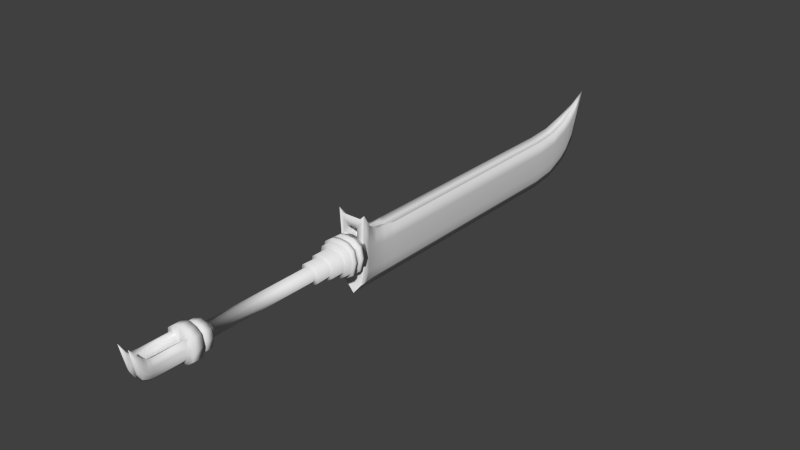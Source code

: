 # Source: Reaplade.blend  (saved by Blender 2.76.0; exported with 4.5.12 LTS)
import bpy
from mathutils import Matrix  # noqa: F401  (used for matrix-valued properties, if any)

bpy.ops.wm.read_factory_settings(use_empty=True)
scene = bpy.context.scene
scene.name = 'Scene'

# ---- collections
col_collection_1 = bpy.data.collections.new('Collection 1'); scene.collection.children.link(col_collection_1)

# ---- images (referenced by path relative to the original .blend; pixels are not part of the script)
import os
ASSET_DIR = os.environ.get("B2B_ASSET_DIR", "")  # directory of the original .blend (textures are referenced by path, not embedded)
HERE = os.path.dirname(os.path.abspath(__file__))  # packed textures are extracted next to this script under _unpacked/

def load_image(name, relpath, width, height, colorspace="sRGB"):
    """Load a texture the original file referenced (path relative to the .blend, or extracted next to this script)."""
    p = next((c for c in (os.path.join(HERE, relpath), os.path.join(ASSET_DIR, relpath)) if relpath and os.path.exists(c)), "")
    if p:
        img = bpy.data.images.load(p, check_existing=True)
        img.name = name
    else:  # same state as the original file: an image datablock whose file is absent (Cycles renders it pink)
        img = bpy.data.images.new(name, width, height)
        img.source = "FILE"
        img.filepath = "//" + (relpath or name)
    img.colorspace_settings.name = colorspace
    return img
img_reapblade_tex = load_image('Reapblade Tex', 'Reapblade Tex.png', 1024, 1024, 'sRGB')

# ---- materials (node trees are filled in below, after node groups)
mat_reapblade_mat = bpy.data.materials.new('Reapblade Mat')
mat_reapblade_mat.alpha_threshold = 0.0
mat_reapblade_mat.roughness = 0.5

# ---- material node trees
mat_reapblade_mat.use_nodes = True; mat_reapblade_mat.node_tree.nodes.clear()
_N = mat_reapblade_mat.node_tree.nodes; _L = mat_reapblade_mat.node_tree.links
n0 = _N.new('ShaderNodeOutputMaterial'); n0.name = 'Material Output'; n0.location = (300, 300)
n1 = _N.new('ShaderNodeBsdfDiffuse'); n1.name = 'Diffuse BSDF'; n1.location = (10, 300)
n2 = _N.new('ShaderNodeTexImage'); n2.name = 'Image Texture'; n2.location = (-252, 365)
n2.width = 140
n2.image = img_reapblade_tex
_L.new(n1.outputs[0], n0.inputs[0])
n0.is_active_output = True

# ---- world
world_world = bpy.data.worlds.new('World'); scene.world = world_world
world_world.color = (0.05088, 0.05088, 0.05088)
world_world.use_sun_shadow = False
world_world.sun_shadow_jitter_overblur = 0.0
world_world.cycles.sampling_method = 'MANUAL'
world_world.cycles.sample_map_resolution = 256

# ---- meshes
me_cube = bpy.data.meshes.new('Cube')
me_cube.from_pydata([(0.1596, -0.07237, -0.7947), (0.0, -0.07237, -1.025), (0.2334, -0.3289, -0.7519), (0.0, -0.3289, -1.026), (0.1596, -0.07237, 0.4887), (0.0, -0.07237, 0.4887), (0.2334, -0.3289, 0.8176), (0.0, -0.3289, 0.8176), (0.2314, -0.07237, -0.4996), (0.2314, -0.07237, 0.1305), (0.2689, -0.07237, 0.5776), (0.3052, -0.3289, -0.386), (0.3052, -0.3289, 0.3814), (0.3427, -0.3289, 0.9258), (0.1517, 0.5078, -0.06717), (0.1517, 0.5078, -0.5895), (0.0, 0.5078, 0.2297), (0.07987, 0.5078, -0.8289), (0.07987, 0.5078, 0.3199), (0.0, 0.5078, -1.025), (0.2334, -0.3289, 0.6789), (0.2334, -0.3289, 0.3814), (0.2334, -0.3289, -0.386), (0.0, -0.3289, 0.6789), (0.0, -0.3289, -0.6481), (0.1044, 0.2194, -0.8162), (0.0, 0.2194, -1.024), (0.1044, 0.2194, 0.3187), (0.0, 0.2194, 0.3187), (0.1762, 0.2194, -0.5579), (0.1762, 0.2194, 0.0009947), (0.2136, 0.2194, 0.3975), (0.0, 0.8197, -1.024), (0.07987, 0.8197, 0.2234), (0.07987, 0.8197, -0.8285), (0.0, 0.8197, 0.2234), (0.1517, 0.8197, -0.5907), (0.1517, 0.8197, -0.07166), (0.1891, 0.5078, 0.3034), (0.135, 6.615, -0.07166), (0.135, 6.615, -0.5622), (0.0, 6.615, 0.2234), (0.0642, 6.615, -0.8303), (0.0642, 6.615, 0.2234), (0.0, 6.615, -1.024), (0.1891, 0.8197, 0.2967), (0.0, 7.252, -0.9525), (0.05952, 7.252, 0.2803), (0.05952, 7.252, -0.7571), (0.1202, 7.252, -0.01146), (0.0, 7.252, 0.2803), (0.1202, 7.252, -0.4921), (0.172, 6.615, 0.2967), (0.0509, 8.269, 0.1395), (0.0, 8.334, 0.7597), (0.0509, 8.258, 0.4609), (0.01954, 8.334, 0.7597), (0.0, 8.313, -0.2189), (0.01379, 8.269, -0.06525), (0.1518, 7.252, 0.3527), (0.0, 8.672, 1.016), (0.07027, 8.318, 0.7422), (0.04927, 7.742, -0.5545), (0.0, 7.742, 0.4335), (0.1207, 7.742, 0.504), (0.0, 7.742, -0.7659), (0.09619, 7.742, -0.2966), (0.04927, 7.742, 0.4335), (0.09619, 7.742, 0.1497), (0.03441, 8.031, 0.5869), (0.07354, 7.998, -0.1434), (0.0, 8.02, -0.5891), (0.09547, 8.023, 0.6118), (0.07354, 7.993, 0.269), (0.03153, 7.998, -0.3929), (0.0, 8.031, 0.5869), (0.1379, -0.3289, 0.571), (0.1379, -0.3289, 0.3379), (0.1379, -0.3289, -0.263), (0.0, -0.3289, 0.571), (0.1379, -0.1812, 0.571), (0.0, -0.3289, -0.4683), (0.1379, -0.1812, 0.571), (0.1379, -0.1812, 0.3379), (0.1379, -0.1812, -0.263), (0.0, -0.1812, 0.571), (0.0, -0.1812, -0.4683), (0.135, -0.1812, 0.3199), (0.1379, -0.1812, -0.263), (0.0, -0.1812, 0.571), (0.0, -0.07495, 0.1885), (0.0, -0.1812, -0.4683), (0.135, -0.1812, -0.01384), (0.0, -0.07495, -0.1915), (0.06895, -0.1812, -0.3656), (0.1953, -0.07495, 0.1249), (0.1953, -0.07495, -0.128), (0.1171, -0.07495, 0.1786), (0.135, -0.1812, 0.1621), (0.1303, -0.4305, 0.2433), (0.1244, -0.1812, 0.3199), (0.1171, -0.07495, -0.1825), (0.1244, -0.1812, -0.01384), (0.2236, -0.07495, 0.006932), (0.1244, -0.1812, 0.1621), (0.0, -0.4305, 0.2568), (0.1171, -0.3973, 0.1786), (0.0, -0.3973, 0.1885), (0.1509, -0.4305, 0.2959), (0.0, -0.3973, -0.1915), (0.1171, -0.3973, -0.1825), (0.2236, -0.3973, 0.006932), (0.1953, -0.3973, -0.128), (0.1953, -0.3973, 0.1249), (0.0, -0.4305, 0.3124), (0.1509, -0.2893, 0.2959), (0.0, -0.4305, -0.2619), (0.1303, -0.4305, -0.2496), (0.2757, -0.4305, 0.008991), (0.237, -0.4305, -0.1752), (0.237, -0.4305, 0.1701), (0.0, -0.2893, 0.3124), (0.1743, -0.2893, 0.3499), (0.0, -0.4305, -0.3191), (0.1509, -0.4305, -0.3042), (0.3279, -0.4305, 0.01066), (0.2808, -0.4305, -0.2136), (0.2808, -0.4305, 0.2068), (0.0, -0.2893, 0.3694), (0.1743, -0.4394, 0.3499), (0.0, -0.2893, -0.3191), (0.1509, -0.2893, -0.3042), (0.3279, -0.2893, 0.01066), (0.2808, -0.2893, -0.2136), (0.2808, -0.2893, 0.2068), (0.0, -0.4394, 0.3694), (0.0, -0.2893, -0.3779), (0.1743, -0.2893, -0.3601), (0.3837, -0.2893, 0.01238), (0.328, -0.2893, -0.2529), (0.328, -0.2893, 0.2444), (0.1925, -0.5323, 0.3972), (0.0, -0.4394, -0.3779), (0.1743, -0.4394, -0.3601), (0.3837, -0.4394, 0.01238), (0.328, -0.4394, -0.2529), (0.328, -0.4394, 0.2444), (0.0, -0.5323, 0.4193), (0.1925, -0.4394, 0.3972), (0.0, -0.4394, 0.4193), (0.1836, -0.5323, 0.3469), (0.0, -0.4394, -0.4293), (0.1925, -0.4394, -0.4092), (0.4302, -0.4394, 0.01389), (0.367, -0.4394, -0.2874), (0.367, -0.4394, 0.2774), (0.0, -0.5323, 0.3662), (0.1836, -0.6584, 0.3469), (0.0, -0.5323, -0.4293), (0.1925, -0.5323, -0.4092), (0.4302, -0.5323, 0.01389), (0.367, -0.5323, -0.2874), (0.367, -0.5323, 0.2774), (0.0, -0.6584, 0.3662), (0.1969, -0.6584, 0.4022), (0.0, -0.5323, -0.3746), (0.1836, -0.5323, -0.357), (0.3911, -0.5323, 0.01229), (0.3359, -0.5323, -0.2508), (0.3359, -0.5323, 0.2424), (0.0, -0.6584, 0.4246), (0.1969, -0.7598, 0.4022), (0.0, -0.6584, -0.3746), (0.1836, -0.6584, -0.357), (0.3911, -0.6584, 0.01229), (0.3359, -0.6584, -0.2508), (0.3359, -0.6584, 0.2424), (0.0, -0.7598, 0.4246), (0.1796, -0.7598, 0.3416), (0.0, -0.6584, -0.4347), (0.1969, -0.6584, -0.4143), (0.4376, -0.6584, 0.01404), (0.3736, -0.6584, -0.2911), (0.3736, -0.6584, 0.2809), (0.0, -0.7598, 0.3605), (0.1796, -0.9088, 0.3416), (0.0, -0.7598, -0.4347), (0.1969, -0.7598, -0.4143), (0.4376, -0.7598, 0.01404), (0.3736, -0.7598, -0.2911), (0.3736, -0.7598, 0.2809), (0.0, -0.9088, 0.3605), (0.1527, -0.9088, 0.2507), (0.0, -0.7598, -0.3688), (0.1796, -0.7598, -0.3515), (0.3839, -0.7598, 0.01212), (0.3296, -0.7598, -0.2469), (0.3296, -0.7598, 0.2386), (0.0, -0.9088, 0.2647), (0.0, -0.9088, -0.3688), (0.1796, -0.9088, -0.3515), (0.3839, -0.9088, 0.01212), (0.3296, -0.9088, -0.2469), (0.3296, -0.9088, 0.2386), (0.1235, -1.255, 0.1909), (0.0, -0.9088, -0.27), (0.1527, -0.9088, -0.2573), (0.3025, -0.9088, 0.009227), (0.2627, -0.9088, -0.1806), (0.2627, -0.9088, 0.1753), (0.0, -1.255, 0.2015), (0.1527, -1.255, 0.2507), (0.0, -1.255, 0.2647), (0.1235, -1.616, 0.2099), (0.0, -1.255, -0.27), (0.1527, -1.255, -0.2573), (0.3025, -1.255, 0.009227), (0.2627, -1.255, -0.1806), (0.2627, -1.255, 0.1753), (0.0, -1.616, 0.2216), (0.0, -1.255, -0.2049), (0.1235, -1.255, -0.1953), (0.2374, -1.255, 0.007324), (0.2071, -1.255, -0.137), (0.2071, -1.255, 0.1335), (0.08404, -4.371, 0.1423), (0.0, -1.616, -0.2256), (0.1235, -1.616, -0.215), (0.2374, -1.616, 0.007929), (0.2071, -1.616, -0.1509), (0.2071, -1.616, 0.1468), (0.0, -4.371, 0.1501), (0.08404, -1.616, 0.1423), (0.0, -1.616, 0.1501), (0.0, -1.616, -0.152), (0.08404, -1.616, -0.1449), (0.161, -1.616, 0.005777), (0.1405, -1.616, -0.1015), (0.1405, -1.616, 0.09963), (0.111, -4.474, 0.1923), (0.0, -4.371, -0.152), (0.08404, -4.371, -0.1449), (0.161, -4.371, 0.005777), (0.1405, -4.371, -0.1015), (0.1405, -4.371, 0.09963), (0.0, -4.474, 0.2029), (0.111, -4.371, 0.1923), (0.0, -4.371, 0.2029), (0.1562, -4.474, 0.286), (0.0, -4.371, -0.2064), (0.111, -4.371, -0.1967), (0.2153, -4.371, 0.007367), (0.1875, -4.371, -0.138), (0.1875, -4.371, 0.1345), (0.0, -4.474, 0.3247), (0.0, -4.474, -0.2064), (0.111, -4.474, -0.1967), (0.2153, -4.474, 0.007367), (0.1875, -4.474, -0.138), (0.1875, -4.474, 0.1345), (0.1146, -4.668, 0.2226), (0.0, -4.474, -0.3311), (0.1562, -4.474, -0.2938), (0.3115, -4.474, 0.01035), (0.2702, -4.474, -0.2063), (0.2702, -4.474, 0.1998), (0.0, -4.668, 0.2527), (0.1562, -4.668, 0.286), (0.0, -4.668, 0.3247), (0.1146, -4.749, 0.2226), (0.0, -4.668, -0.3311), (0.1562, -4.668, -0.2938), (0.3115, -4.668, 0.01035), (0.2702, -4.668, -0.2063), (0.2702, -4.668, 0.1998), (0.0, -4.749, 0.2527), (0.1712, -4.749, 0.3579), (0.0, -4.668, -0.2571), (0.1146, -4.668, -0.2281), (0.2353, -4.668, 0.008331), (0.2032, -4.668, -0.1601), (0.2032, -4.668, 0.1556), (0.0, -4.749, 0.4064), (0.1712, -4.997, 0.3579), (0.0, -4.749, -0.2571), (0.1146, -4.749, -0.2281), (0.2353, -4.749, 0.008331), (0.2032, -4.749, -0.1601), (0.2032, -4.749, 0.1556), (0.0, -4.997, 0.4064), (0.0, -4.749, -0.4151), (0.1712, -4.749, -0.3683), (0.3658, -4.749, 0.01263), (0.3141, -4.749, -0.2587), (0.3141, -4.749, 0.25), (0.0, -4.997, 0.01263), (0.0, -4.997, -0.4151), (0.1712, -4.997, -0.3683), (0.3658, -4.997, 0.01263), (0.3141, -4.997, -0.2587), (0.3141, -4.997, 0.25), (0.2112, -5.883, 0.03429), (0.08561, -4.997, 0.3821), (0.0, -4.997, -0.1383), (0.08561, -4.997, -0.3917), (0.3524, -4.997, -0.1383), (0.2426, -4.997, 0.3039), (0.0, -4.997, 0.1469), (0.2426, -4.997, -0.3135), (0.3524, -4.997, 0.1469), (0.08561, -4.997, 0.0135), (0.2112, -4.997, 0.0135), (0.1444, -4.997, -0.2506), (0.1444, -4.997, 0.1594), (0.2107, -4.997, 0.2234), (0.2107, -4.997, -0.0974), (0.08561, -4.997, -0.3094), (0.08561, -4.997, 0.1469), (0.2112, -5.781, 0.0135), (0.2112, -5.989, 0.09625), (0.1444, -5.781, 0.1594), (0.08561, -5.781, 0.0135), (0.1444, -5.781, -0.2506), (0.2107, -5.781, 0.2234), (0.2107, -5.781, -0.0974), (0.08561, -5.781, -0.3094), (0.08561, -5.781, 0.1469), (0.2112, -6.088, 0.2278), (0.1444, -5.883, 0.1755), (0.08561, -5.883, 0.03429), (0.1444, -5.883, -0.2213), (0.2107, -5.883, 0.2374), (0.2107, -5.883, -0.07305), (0.08561, -5.883, -0.2783), (0.08561, -5.883, 0.1634), (0.1469, -6.213, 0.5693), (0.1444, -5.989, 0.2418), (0.08561, -5.989, 0.09625), (0.1444, -5.989, -0.1674), (0.2107, -5.989, 0.3057), (0.2107, -5.989, -0.01445), (0.08561, -5.989, -0.2261), (0.08561, -5.989, 0.2294), (0.1444, -6.088, 0.3523), (0.08561, -6.088, 0.2278), (0.1444, -6.088, 0.002364), (0.2107, -6.088, 0.4069), (0.2107, -6.088, 0.1331), (0.08561, -6.088, -0.04784), (0.08561, -6.088, 0.3417), (0.1469, -6.213, 0.5693), (0.1469, -6.213, 0.5693), (0.1469, -6.213, 0.5693), (0.1469, -6.213, 0.5693), (0.1469, -6.213, 0.5693), (0.1469, -6.213, 0.5693), (0.1469, -6.213, 0.5693), (0.1469, -6.213, 0.5693), (0.2334, -0.3289, 0.8176), (0.0, -0.3289, 0.8176), (0.2334, -0.3289, -0.7519), (0.0, -0.3289, -1.026), (0.3052, -0.3289, -0.386), (0.3052, -0.3289, 0.3814), (0.3427, -0.3289, 0.9258)], [], [(13, 6, 20), (59, 49, 68, 64), (47, 59, 64, 67), (364, 10, 4, 358), (20, 6, 7, 23), (362, 11, 2, 360), (358, 359, 7, 6), (360, 2, 3, 361), (2, 22, 24, 3), (20, 23, 79, 76), (21, 20, 76, 77), (2, 11, 22), (11, 12, 21, 22), (12, 13, 20, 21), (4, 10, 31, 27), (9, 8, 29, 30), (0, 1, 26, 25), (5, 4, 27, 28), (8, 0, 25, 29), (10, 9, 30, 31), (362, 363, 12, 11), (363, 364, 13, 12), (29, 25, 17, 15), (27, 31, 38, 18), (30, 29, 15, 14), (28, 27, 18, 16), (25, 26, 19, 17), (31, 30, 14, 38), (15, 17, 34, 36), (38, 14, 37, 45), (17, 19, 32, 34), (18, 38, 45, 33), (14, 15, 36, 37), (16, 18, 33, 35), (37, 36, 40, 39), (45, 37, 39, 52), (33, 45, 52, 43), (34, 32, 44, 42), (36, 34, 42, 40), (35, 33, 43, 41), (43, 52, 59, 47), (52, 39, 49, 59), (41, 43, 47, 50), (39, 40, 51, 49), (42, 44, 46, 48), (40, 42, 48, 51), (70, 74, 58, 53), (75, 69, 56, 54), (74, 71, 57, 58), (73, 70, 53, 55), (72, 73, 55, 61), (69, 72, 61, 56), (49, 51, 66, 68), (48, 46, 65, 62), (50, 47, 67, 63), (51, 48, 62, 66), (54, 56, 60), (55, 53, 60), (53, 58, 60), (56, 61, 60), (61, 55, 60), (58, 57, 60), (67, 64, 72, 69), (64, 68, 73, 72), (68, 66, 70, 73), (62, 65, 71, 74), (63, 67, 69, 75), (66, 62, 74, 70), (81, 78, 84, 86), (76, 79, 85, 82), (24, 22, 78, 81), (22, 21, 77, 78), (86, 84, 88, 94, 91), (82, 85, 89, 80), (77, 76, 82, 83), (78, 77, 83, 84), (95, 97, 106, 113), (87, 80, 89, 90, 97, 95, 100), (83, 82, 80, 87), (84, 83, 87, 98, 92, 88), (94, 96, 101, 93, 91), (88, 92, 102, 96, 94), (104, 100, 95, 103), (102, 104, 103, 96), (92, 98, 104, 102), (98, 87, 100, 104), (101, 96, 112, 110), (103, 95, 113, 111), (96, 103, 111, 112), (106, 107, 105, 99), (109, 110, 117, 116), (113, 106, 99, 120), (110, 112, 119, 117), (97, 90, 107, 106), (93, 101, 110, 109), (118, 120, 127, 125), (99, 105, 114, 108), (116, 117, 124, 123), (120, 99, 108, 127), (111, 113, 120, 118), (112, 111, 118, 119), (108, 114, 121, 115), (126, 125, 132, 133), (125, 127, 134, 132), (123, 124, 131, 130), (119, 118, 125, 126), (117, 119, 126, 124), (131, 133, 139, 137), (115, 121, 128, 122), (133, 132, 138, 139), (132, 134, 140, 138), (124, 126, 133, 131), (127, 108, 115, 134), (140, 122, 129, 146), (137, 139, 145, 143), (139, 138, 144, 145), (138, 140, 146, 144), (134, 115, 122, 140), (130, 131, 137, 136), (142, 143, 152, 151), (146, 129, 148, 155), (143, 145, 154, 152), (145, 144, 153, 154), (136, 137, 143, 142), (122, 128, 135, 129), (151, 152, 159, 158), (155, 148, 141, 162), (152, 154, 161, 159), (154, 153, 160, 161), (129, 135, 149, 148), (144, 146, 155, 153), (141, 147, 156, 150), (158, 159, 166, 165), (162, 141, 150, 169), (159, 161, 168, 166), (148, 149, 147, 141), (153, 155, 162, 160), (167, 169, 176, 174), (165, 166, 173, 172), (169, 150, 157, 176), (166, 168, 175, 173), (160, 162, 169, 167), (161, 160, 167, 168), (174, 176, 183, 181), (172, 173, 180, 179), (176, 157, 164, 183), (173, 175, 182, 180), (168, 167, 174, 175), (150, 156, 163, 157), (181, 183, 190, 188), (179, 180, 187, 186), (183, 164, 171, 190), (180, 182, 189, 187), (175, 174, 181, 182), (157, 163, 170, 164), (189, 188, 195, 196), (188, 190, 197, 195), (186, 187, 194, 193), (190, 171, 178, 197), (182, 181, 188, 189), (164, 170, 177, 171), (178, 184, 191, 185), (196, 195, 201, 202), (195, 197, 203, 201), (193, 194, 200, 199), (171, 177, 184, 178), (187, 189, 196, 194), (200, 202, 208, 206), (202, 201, 207, 208), (201, 203, 209, 207), (185, 191, 198, 192), (194, 196, 202, 200), (197, 178, 185, 203), (206, 208, 217, 215), (192, 198, 212, 211), (208, 207, 216, 217), (207, 209, 218, 216), (203, 185, 192, 209), (199, 200, 206, 205), (218, 211, 204, 224), (215, 217, 223, 221), (217, 216, 222, 223), (216, 218, 224, 222), (209, 192, 211, 218), (205, 206, 215, 214), (220, 221, 227, 226), (224, 204, 213, 230), (221, 223, 229, 227), (223, 222, 228, 229), (214, 215, 221, 220), (211, 212, 210, 204), (226, 227, 235, 234), (230, 213, 232, 238), (227, 229, 237, 235), (229, 228, 236, 237), (204, 210, 219, 213), (222, 224, 230, 228), (232, 233, 231, 225), (234, 235, 241, 240), (238, 232, 225, 244), (235, 237, 243, 241), (213, 219, 233, 232), (228, 230, 238, 236), (240, 241, 250, 249), (225, 231, 247, 246), (244, 225, 246, 253), (241, 243, 252, 250), (236, 238, 244, 242), (237, 236, 242, 243), (249, 250, 256, 255), (253, 246, 239, 259), (250, 252, 258, 256), (252, 251, 257, 258), (242, 244, 253, 251), (243, 242, 251, 252), (257, 259, 265, 263), (255, 256, 262, 261), (259, 239, 248, 265), (256, 258, 264, 262), (246, 247, 245, 239), (251, 253, 259, 257), (265, 248, 267, 274), (262, 264, 273, 271), (264, 263, 272, 273), (263, 265, 274, 272), (239, 245, 254, 248), (258, 257, 263, 264), (267, 268, 266, 260), (270, 271, 278, 277), (274, 267, 260, 281), (271, 273, 280, 278), (248, 254, 268, 267), (261, 262, 271, 270), (260, 266, 275, 269), (277, 278, 285, 284), (281, 260, 269, 288), (278, 280, 287, 285), (272, 274, 281, 279), (273, 272, 279, 280), (287, 286, 292, 293), (286, 288, 294, 292), (284, 285, 291, 290), (288, 269, 276, 294), (279, 281, 288, 286), (280, 279, 286, 287), (276, 282, 289, 302, 283), (293, 292, 298, 305, 299), (292, 294, 300, 309, 298), (290, 291, 297, 304, 296), (269, 275, 282, 276), (285, 287, 293, 291), (317, 302, 289, 307), (316, 310, 295, 303), (310, 316, 325, 321), (314, 306, 283, 313), (291, 293, 299, 308, 297), (294, 276, 283, 306, 300), (311, 314, 323, 318), (298, 309, 314, 311), (309, 300, 306, 314), (308, 315, 312, 297), (299, 305, 315, 308), (305, 298, 311, 315), (304, 316, 303, 296), (297, 312, 316, 304), (313, 317, 326, 320), (310, 317, 307, 295), (312, 315, 324, 322), (313, 283, 302, 317), (323, 320, 328, 331), (322, 324, 332, 330), (325, 322, 330, 333), (320, 326, 334, 328), (314, 313, 320, 323), (316, 312, 322, 325), (315, 311, 318, 324), (317, 310, 321, 326), (328, 334, 342, 336), (301, 331, 339, 319), (332, 301, 319, 340), (329, 333, 341, 337), (326, 321, 329, 334), (321, 325, 333, 329), (324, 318, 301, 332), (318, 323, 331, 301), (340, 319, 327, 347), (337, 341, 348, 344), (342, 337, 344, 349), (339, 336, 343, 346), (333, 330, 338, 341), (330, 332, 340, 338), (331, 328, 336, 339), (334, 329, 337, 342), (346, 343, 351, 354), (345, 347, 355, 353), (348, 345, 353, 356), (343, 349, 357, 351), (319, 339, 346, 327), (336, 342, 349, 343), (341, 338, 345, 348), (338, 340, 347, 345), (355, 335, 350, 353), (335, 354, 351, 350), (353, 350, 352, 356), (350, 351, 357, 352), (349, 344, 352, 357), (344, 348, 356, 352), (347, 327, 335, 355), (327, 346, 354, 335), (9, 10, 364, 363), (8, 9, 363, 362), (0, 360, 361, 1), (4, 5, 359, 358), (8, 362, 360, 0), (13, 364, 358, 6)])
me_cube.polygons.foreach_set('use_smooth', [True] * 315)
_uv = me_cube.uv_layers.new(name='UVMap')
_uv.uv.foreach_set('vector', [0.6329, 0.2229, 0.6173, 0.2108, 0.6178, 0.1957, 0.2173, 0.1653, 0.1633, 0.1656, 0.1862, 0.1121, 0.2387, 0.1118, 0.3549, 0.669, 0.3691, 0.6726, 0.3664, 0.727, 0.3552, 0.7234, 0.7542, 0.2092, 0.7542, 0.2496, 0.7409, 0.2614, 0.7414, 0.223, 0.6178, 0.1957, 0.6173, 0.2108, 0.5828, 0.21, 0.5833, 0.195, 0.0, 0.0, 0.0, 0.0, 0.0, 0.0, 0.0, 0.0, 0.0, 0.0, 0.0, 0.0, 0.0, 0.0, 0.0, 0.0, 0.0, 0.0, 0.0, 0.0, 0.0, 0.0, 0.0, 0.0, 0.6239, 0.04025, 0.6223, 0.08001, 0.5889, 0.0508, 0.5905, 0.009782, 0.6178, 0.1957, 0.5833, 0.195, 0.5838, 0.1832, 0.6042, 0.1837, 0.6191, 0.1634, 0.6178, 0.1957, 0.6042, 0.1837, 0.6052, 0.1584, 0.6239, 0.04025, 0.6329, 0.08023, 0.6223, 0.08001, 0.6329, 0.08023, 0.6297, 0.1636, 0.6191, 0.1634, 0.6223, 0.08001, 0.6297, 0.1636, 0.6329, 0.2229, 0.6178, 0.1957, 0.6191, 0.1634, 0.9755, 0.4203, 0.9867, 0.4152, 0.9867, 0.4525, 0.9768, 0.457, 0.1929, 0.9614, 0.1001, 0.9621, 0.09049, 0.9302, 0.1728, 0.9296, 0.0557, 0.9621, 0.01976, 0.9617, 0.01962, 0.93, 0.05153, 0.9302, 0.7177, 0.2647, 0.7409, 0.2614, 0.7386, 0.2826, 0.7234, 0.2848, 0.1001, 0.9621, 0.0557, 0.9621, 0.05153, 0.9302, 0.09049, 0.9302, 0.2592, 0.9611, 0.1929, 0.9614, 0.1728, 0.9296, 0.2317, 0.9293, 0.0, 0.0, 0.0, 0.0, 0.0, 0.0, 0.0, 0.0, 0.0, 0.0, 0.0, 0.0, 0.0, 0.0, 0.0, 0.0, 0.09049, 0.9302, 0.05153, 0.9302, 0.04906, 0.8988, 0.08524, 0.8988, 0.3541, 0.009782, 0.3709, 0.01365, 0.3668, 0.03574, 0.3508, 0.03706, 0.1728, 0.9296, 0.09049, 0.9302, 0.08524, 0.8988, 0.1622, 0.8983, 0.3387, 0.01018, 0.3541, 0.009782, 0.3508, 0.03706, 0.3383, 0.03246, 0.05153, 0.9302, 0.01962, 0.93, 0.01917, 0.8987, 0.04906, 0.8988, 0.2317, 0.9293, 0.1728, 0.9296, 0.1622, 0.8983, 0.2172, 0.898, 0.08524, 0.8988, 0.04906, 0.8988, 0.0488, 0.8649, 0.08474, 0.865, 0.2172, 0.898, 0.1622, 0.8983, 0.1612, 0.8644, 0.2159, 0.8641, 0.04906, 0.8988, 0.01917, 0.8987, 0.01907, 0.8648, 0.0488, 0.8649, 0.3508, 0.03706, 0.3668, 0.03574, 0.3671, 0.06469, 0.3504, 0.06112, 0.1622, 0.8983, 0.08524, 0.8988, 0.08474, 0.865, 0.1612, 0.8644, 0.3383, 0.03246, 0.3508, 0.03706, 0.3504, 0.06112, 0.3386, 0.06143, 0.1612, 0.8644, 0.08474, 0.865, 0.08296, 0.2355, 0.1552, 0.2349, 0.2159, 0.8641, 0.1612, 0.8644, 0.1552, 0.2349, 0.2099, 0.2347, 0.3504, 0.06112, 0.3671, 0.06469, 0.3709, 0.6095, 0.3544, 0.6059, 0.0488, 0.8649, 0.01907, 0.8648, 0.0133, 0.2354, 0.04258, 0.2355, 0.08474, 0.865, 0.0488, 0.8649, 0.04258, 0.2355, 0.08296, 0.2355, 0.3386, 0.06143, 0.3504, 0.06112, 0.3544, 0.6059, 0.3449, 0.6062, 0.3544, 0.6059, 0.3709, 0.6095, 0.3691, 0.6726, 0.3549, 0.669, 0.2099, 0.2347, 0.1552, 0.2349, 0.1633, 0.1656, 0.2173, 0.1653, 0.3449, 0.6062, 0.3544, 0.6059, 0.3549, 0.669, 0.3461, 0.6692, 0.1552, 0.2349, 0.08296, 0.2355, 0.09247, 0.1661, 0.1633, 0.1656, 0.04258, 0.2355, 0.0133, 0.2354, 0.02313, 0.1661, 0.05267, 0.1661, 0.08296, 0.2355, 0.04258, 0.2355, 0.05267, 0.1661, 0.09247, 0.1661, 0.1425, 0.08454, 0.1052, 0.08464, 0.153, 0.05483, 0.1836, 0.05476, 0.3496, 0.759, 0.3547, 0.7589, 0.3543, 0.7968, 0.3514, 0.7969, 0.1052, 0.08464, 0.07589, 0.08234, 0.1301, 0.05016, 0.153, 0.05483, 0.2032, 0.08467, 0.1425, 0.08454, 0.1836, 0.05476, 0.2309, 0.05555, 0.254, 0.08116, 0.2032, 0.08467, 0.2309, 0.05555, 0.2726, 0.04888, 0.3547, 0.7589, 0.3639, 0.7593, 0.3616, 0.7942, 0.3543, 0.7968, 0.1633, 0.1656, 0.09247, 0.1661, 0.1205, 0.1126, 0.1862, 0.1121, 0.05267, 0.1661, 0.02313, 0.1661, 0.05013, 0.1127, 0.08189, 0.1127, 0.3461, 0.6692, 0.3549, 0.669, 0.3552, 0.7234, 0.348, 0.7236, 0.09247, 0.1661, 0.05267, 0.1661, 0.08189, 0.1127, 0.1205, 0.1126, 0.3514, 0.7969, 0.3543, 0.7968, 0.354, 0.8427, 0.2309, 0.05555, 0.1836, 0.05476, 0.3117, 0.009782, 0.1836, 0.05476, 0.153, 0.05483, 0.3117, 0.009782, 0.3543, 0.7968, 0.3616, 0.7942, 0.354, 0.8427, 0.2726, 0.04888, 0.2309, 0.05555, 0.3117, 0.009782, 0.153, 0.05483, 0.1301, 0.05016, 0.3117, 0.009782, 0.3552, 0.7234, 0.3664, 0.727, 0.3639, 0.7593, 0.3547, 0.7589, 0.2387, 0.1118, 0.1862, 0.1121, 0.2032, 0.08467, 0.254, 0.08116, 0.1862, 0.1121, 0.1205, 0.1126, 0.1425, 0.08454, 0.2032, 0.08467, 0.08189, 0.1127, 0.05013, 0.1127, 0.07589, 0.08234, 0.1052, 0.08464, 0.348, 0.7236, 0.3552, 0.7234, 0.3547, 0.7589, 0.3496, 0.759, 0.1205, 0.1126, 0.08189, 0.1127, 0.1052, 0.08464, 0.1425, 0.08454, 0.7911, 0.2234, 0.791, 0.201, 0.8128, 0.201, 0.8129, 0.2234, 0.9625, 0.08819, 0.9422, 0.08818, 0.9422, 0.07213, 0.9625, 0.07214, 0.5889, 0.0508, 0.6223, 0.08001, 0.6077, 0.09307, 0.5882, 0.07034, 0.6223, 0.08001, 0.6191, 0.1634, 0.6052, 0.1584, 0.6077, 0.09307, 0.0, 0.0, 0.0, 0.0, 0.0, 0.0, 0.0, 0.0, 0.0, 0.0, 0.0, 0.0, 0.0, 0.0, 0.0, 0.0, 0.0, 0.0, 0.791, 0.1357, 0.7911, 0.1104, 0.8129, 0.1104, 0.8129, 0.1357, 0.791, 0.201, 0.791, 0.1357, 0.8129, 0.1357, 0.8128, 0.201, 0.7781, 0.6859, 0.767, 0.689, 0.767, 0.6587, 0.7781, 0.6556, 0.6051, 0.587, 0.6102, 0.614, 0.59, 0.6159, 0.5828, 0.5746, 0.5997, 0.5719, 0.6102, 0.5651, 0.6035, 0.5872, 0.6058, 0.5889, 0.6102, 0.614, 0.6102, 0.614, 0.6051, 0.587, 0.5945, 0.5241, 0.6058, 0.5889, 0.6051, 0.587, 0.6021, 0.57, 0.5988, 0.551, 0.5945, 0.5241, 0.9489, 0.4285, 0.9489, 0.4577, 0.9425, 0.4485, 0.9279, 0.4416, 0.9471, 0.4152, 0.8701, 0.02096, 0.8701, 0.04803, 0.8701, 0.04803, 0.8544, 0.03564, 0.87, 0.009782, 0.8701, 0.06715, 0.8701, 0.08431, 0.8544, 0.06313, 0.8544, 0.05031, 0.8701, 0.04803, 0.8701, 0.06715, 0.8544, 0.05031, 0.8544, 0.03564, 0.5988, 0.551, 0.6021, 0.57, 0.6005, 0.5701, 0.5972, 0.5512, 0.6021, 0.57, 0.6051, 0.587, 0.6035, 0.5872, 0.6005, 0.5701, 0.4099, 0.6808, 0.3975, 0.6808, 0.3975, 0.6458, 0.4099, 0.6457, 0.603, 0.6357, 0.62, 0.6355, 0.62, 0.6705, 0.603, 0.6707, 0.5828, 0.6356, 0.603, 0.6357, 0.603, 0.6707, 0.5828, 0.6706, 0.7809, 0.3825, 0.7982, 0.3836, 0.7982, 0.3913, 0.779, 0.3898, 0.7982, 0.3424, 0.7809, 0.3434, 0.779, 0.3363, 0.7982, 0.335, 0.7693, 0.3767, 0.7809, 0.3825, 0.779, 0.3898, 0.7632, 0.3819, 0.7809, 0.3434, 0.7693, 0.3493, 0.7632, 0.3444, 0.779, 0.3363, 0.767, 0.689, 0.7498, 0.6899, 0.7498, 0.6596, 0.767, 0.6587, 0.4272, 0.6808, 0.4099, 0.6808, 0.4099, 0.6457, 0.4272, 0.6457, 0.7575, 0.3644, 0.7632, 0.3819, 0.7567, 0.3858, 0.7498, 0.3646, 0.779, 0.3898, 0.7982, 0.3913, 0.7982, 0.3973, 0.7759, 0.3955, 0.7982, 0.335, 0.779, 0.3363, 0.7759, 0.3304, 0.7982, 0.3288, 0.7632, 0.3819, 0.779, 0.3898, 0.7759, 0.3955, 0.7567, 0.3858, 0.7651, 0.3639, 0.7693, 0.3767, 0.7632, 0.3819, 0.7575, 0.3644, 0.7693, 0.3493, 0.7651, 0.3639, 0.7575, 0.3644, 0.7632, 0.3444, 0.7208, 0.6982, 0.7208, 0.7143, 0.6999, 0.7143, 0.6999, 0.6982, 0.898, 0.2625, 0.8979, 0.2381, 0.9188, 0.2381, 0.9188, 0.2625, 0.8979, 0.2381, 0.898, 0.2168, 0.9188, 0.2168, 0.9188, 0.2381, 0.9525, 0.5788, 0.9495, 0.5625, 0.9673, 0.5604, 0.9703, 0.5767, 0.7632, 0.3444, 0.7575, 0.3644, 0.7498, 0.3646, 0.7567, 0.3403, 0.779, 0.3363, 0.7632, 0.3444, 0.7567, 0.3403, 0.7759, 0.3304, 0.742, 0.01778, 0.7228, 0.02761, 0.7158, 0.02334, 0.7385, 0.01171, 0.742, 0.08286, 0.7643, 0.08464, 0.7643, 0.09082, 0.7385, 0.08872, 0.7228, 0.02761, 0.7158, 0.05193, 0.7076, 0.05212, 0.7158, 0.02334, 0.7158, 0.05193, 0.7228, 0.0732, 0.7158, 0.07729, 0.7076, 0.05212, 0.9495, 0.5625, 0.9525, 0.5473, 0.9703, 0.5452, 0.9673, 0.5604, 0.7208, 0.6852, 0.7208, 0.6982, 0.6999, 0.6982, 0.6999, 0.6852, 0.8259, 0.6976, 0.8224, 0.6806, 0.8412, 0.6837, 0.8446, 0.7007, 0.9582, 0.6817, 0.9583, 0.6995, 0.9361, 0.6995, 0.9361, 0.6816, 0.9044, 0.1104, 0.904, 0.1397, 0.8819, 0.1396, 0.8822, 0.1104, 0.904, 0.1397, 0.9044, 0.1643, 0.8822, 0.1642, 0.8819, 0.1396, 0.7228, 0.0732, 0.742, 0.08286, 0.7385, 0.08872, 0.7158, 0.07729, 0.7643, 0.01615, 0.742, 0.01778, 0.7385, 0.01171, 0.7643, 0.009782, 0.7232, 0.4462, 0.6974, 0.4481, 0.6947, 0.4428, 0.7232, 0.4406, 0.6747, 0.5137, 0.6974, 0.5251, 0.6947, 0.5302, 0.6689, 0.5173, 0.6974, 0.4481, 0.6747, 0.4597, 0.6689, 0.456, 0.6947, 0.4428, 0.6747, 0.4597, 0.6664, 0.4885, 0.6595, 0.4887, 0.6689, 0.456, 0.9583, 0.6626, 0.9582, 0.6817, 0.9361, 0.6816, 0.9361, 0.6626, 0.8224, 0.6806, 0.8259, 0.6619, 0.8446, 0.665, 0.8412, 0.6837, 0.6733, 0.6852, 0.6733, 0.7062, 0.6595, 0.7062, 0.6596, 0.6852, 0.891, 0.7164, 0.8871, 0.697, 0.8987, 0.6989, 0.9026, 0.7183, 0.6733, 0.7062, 0.6733, 0.7264, 0.6596, 0.7264, 0.6595, 0.7062, 0.9116, 0.2895, 0.9112, 0.3227, 0.8975, 0.3227, 0.8979, 0.2895, 0.6974, 0.5251, 0.7232, 0.5272, 0.7232, 0.5326, 0.6947, 0.5302, 0.6664, 0.4885, 0.6747, 0.5137, 0.6689, 0.5173, 0.6595, 0.4887, 0.6947, 0.3312, 0.7232, 0.3288, 0.7232, 0.3346, 0.696, 0.3367, 0.7232, 0.421, 0.6947, 0.4188, 0.696, 0.4132, 0.7232, 0.4151, 0.6689, 0.3442, 0.6947, 0.3312, 0.696, 0.3367, 0.6735, 0.348, 0.6947, 0.4188, 0.6689, 0.4056, 0.6735, 0.4016, 0.696, 0.4132, 0.8871, 0.697, 0.891, 0.6764, 0.9026, 0.6783, 0.8987, 0.6989, 0.9112, 0.3227, 0.9116, 0.3507, 0.8979, 0.3506, 0.8975, 0.3227, 0.9153, 0.03883, 0.9156, 0.06323, 0.897, 0.06318, 0.8967, 0.03878, 0.9641, 0.2168, 0.9641, 0.2369, 0.9455, 0.2369, 0.9455, 0.2168, 0.9418, 0.3826, 0.9382, 0.3657, 0.954, 0.3682, 0.9575, 0.3851, 0.9641, 0.2369, 0.9641, 0.2545, 0.9455, 0.2545, 0.9455, 0.2369, 0.6595, 0.3729, 0.6689, 0.3442, 0.6735, 0.348, 0.6653, 0.373, 0.6689, 0.4056, 0.6595, 0.3729, 0.6653, 0.373, 0.6735, 0.4016, 0.4957, 0.4045, 0.5039, 0.4294, 0.4983, 0.4336, 0.4889, 0.4047, 0.5536, 0.3625, 0.5264, 0.3644, 0.5244, 0.3582, 0.5536, 0.356, 0.5039, 0.4294, 0.5264, 0.4407, 0.5244, 0.4467, 0.4983, 0.4336, 0.5264, 0.3644, 0.5039, 0.3759, 0.4983, 0.3716, 0.5244, 0.3582, 0.9156, 0.009828, 0.9153, 0.03883, 0.8967, 0.03878, 0.897, 0.009782, 0.9382, 0.3657, 0.9418, 0.346, 0.9575, 0.3485, 0.954, 0.3682, 0.7979, 0.2809, 0.7982, 0.3092, 0.7833, 0.3092, 0.7829, 0.2809, 0.9836, 0.4773, 0.9836, 0.4988, 0.9686, 0.4988, 0.9686, 0.4773, 0.9462, 0.05048, 0.9422, 0.03089, 0.9549, 0.03298, 0.9588, 0.05257, 0.9836, 0.4988, 0.9836, 0.5193, 0.9686, 0.5193, 0.9686, 0.4988, 0.5039, 0.3759, 0.4957, 0.4045, 0.4889, 0.4047, 0.4983, 0.3716, 0.5264, 0.4407, 0.5536, 0.4428, 0.5536, 0.4492, 0.5244, 0.4467, 0.407, 0.4337, 0.3975, 0.4006, 0.4055, 0.4008, 0.4135, 0.4289, 0.3975, 0.4006, 0.407, 0.3716, 0.4135, 0.3762, 0.4055, 0.4008, 0.4622, 0.4494, 0.4331, 0.4471, 0.4357, 0.4403, 0.4622, 0.4422, 0.407, 0.3716, 0.4331, 0.3584, 0.4357, 0.365, 0.4135, 0.3762, 0.7982, 0.2473, 0.7979, 0.2809, 0.7829, 0.2809, 0.7833, 0.2473, 0.9422, 0.03089, 0.9462, 0.009782, 0.9588, 0.01187, 0.9549, 0.03298, 0.9361, 0.6235, 0.9396, 0.6042, 0.9582, 0.6072, 0.9547, 0.6264, 0.9094, 0.6042, 0.9091, 0.6328, 0.8871, 0.6327, 0.8874, 0.6042, 0.9091, 0.6328, 0.9094, 0.6568, 0.8874, 0.6568, 0.8871, 0.6327, 0.9603, 0.2895, 0.9602, 0.3091, 0.9382, 0.3091, 0.9382, 0.2895, 0.4331, 0.3584, 0.4622, 0.356, 0.4622, 0.3629, 0.4357, 0.365, 0.4331, 0.4471, 0.407, 0.4337, 0.4135, 0.4289, 0.4357, 0.4403, 0.7378, 0.1878, 0.7156, 0.1764, 0.7255, 0.1692, 0.7418, 0.1775, 0.7156, 0.1764, 0.7076, 0.1483, 0.7196, 0.1486, 0.7255, 0.1692, 0.7076, 0.1483, 0.7156, 0.1236, 0.7255, 0.1305, 0.7196, 0.1486, 0.7378, 0.1124, 0.7644, 0.1104, 0.7644, 0.1208, 0.7418, 0.1223, 0.9602, 0.3091, 0.9603, 0.3265, 0.9382, 0.3265, 0.9382, 0.3091, 0.9396, 0.6401, 0.9361, 0.6235, 0.9547, 0.6264, 0.9582, 0.643, 0.7671, 0.636, 0.7498, 0.636, 0.7498, 0.5984, 0.7671, 0.5984, 0.8449, 0.6411, 0.8224, 0.6423, 0.8224, 0.6098, 0.8449, 0.6086, 0.489, 0.6161, 0.4892, 0.5952, 0.5403, 0.5952, 0.5401, 0.6161, 0.4892, 0.5952, 0.4889, 0.5776, 0.54, 0.5776, 0.5403, 0.5952, 0.7156, 0.1236, 0.7378, 0.1124, 0.7418, 0.1223, 0.7255, 0.1305, 0.7644, 0.1896, 0.7378, 0.1878, 0.7418, 0.1775, 0.7644, 0.1789, 0.6654, 0.5619, 0.6817, 0.5537, 0.686, 0.5602, 0.6737, 0.5664, 0.6817, 0.6089, 0.6654, 0.6006, 0.6737, 0.5958, 0.686, 0.6022, 0.6654, 0.6006, 0.6595, 0.5799, 0.6692, 0.5802, 0.6737, 0.5958, 0.6595, 0.5799, 0.6654, 0.5619, 0.6737, 0.5664, 0.6692, 0.5802, 0.8605, 0.6367, 0.8449, 0.6411, 0.8449, 0.6086, 0.8605, 0.6042, 0.7898, 0.636, 0.7671, 0.636, 0.7671, 0.5984, 0.7898, 0.5984, 0.489, 0.6358, 0.5073, 0.6357, 0.5072, 0.675, 0.4889, 0.6751, 0.9229, 0.5785, 0.911, 0.5819, 0.9111, 0.5489, 0.9229, 0.5452, 0.5073, 0.6357, 0.5204, 0.6357, 0.5204, 0.675, 0.5072, 0.675, 0.864, 0.5846, 0.8424, 0.5845, 0.8425, 0.5452, 0.8663, 0.5454, 0.7043, 0.6103, 0.6817, 0.6089, 0.686, 0.6022, 0.7043, 0.6032, 0.6817, 0.5537, 0.7043, 0.5522, 0.7043, 0.5591, 0.686, 0.5602, 0.4326, 0.6262, 0.4144, 0.625, 0.4202, 0.6174, 0.4326, 0.6182, 0.402, 0.5857, 0.4144, 0.5788, 0.4202, 0.5862, 0.4119, 0.5908, 0.4144, 0.625, 0.402, 0.618, 0.4119, 0.6127, 0.4202, 0.6174, 0.402, 0.618, 0.3975, 0.6008, 0.4088, 0.601, 0.4119, 0.6127, 0.911, 0.5819, 0.8929, 0.5829, 0.8929, 0.55, 0.9111, 0.5489, 0.8424, 0.5845, 0.8242, 0.5846, 0.8224, 0.5454, 0.8425, 0.5452, 0.5908, 0.2431, 0.6031, 0.2424, 0.6031, 0.5014, 0.5908, 0.5021, 0.681, 0.3092, 0.6685, 0.3092, 0.6685, 0.009782, 0.681, 0.009783, 0.5828, 0.2456, 0.5908, 0.2431, 0.5908, 0.5021, 0.5828, 0.5046, 0.6685, 0.3092, 0.6595, 0.3092, 0.6595, 0.009797, 0.6685, 0.009782, 0.4144, 0.5788, 0.4326, 0.5776, 0.4326, 0.5853, 0.4202, 0.5862, 0.3975, 0.6008, 0.402, 0.5857, 0.4119, 0.5908, 0.4088, 0.601, 0.8713, 0.2227, 0.8589, 0.2235, 0.8549, 0.2179, 0.8713, 0.2168, 0.8589, 0.2546, 0.8713, 0.2555, 0.8713, 0.2612, 0.8549, 0.2601, 0.8505, 0.25, 0.8589, 0.2546, 0.8549, 0.2601, 0.8436, 0.2538, 0.8589, 0.2235, 0.8505, 0.2282, 0.8436, 0.2242, 0.8549, 0.2179, 0.5401, 0.309, 0.5265, 0.3091, 0.5265, 0.009902, 0.5401, 0.009782, 0.5561, 0.309, 0.5401, 0.309, 0.5401, 0.009782, 0.5561, 0.009829, 0.4128, 0.7004, 0.4128, 0.7125, 0.3975, 0.7125, 0.3976, 0.7004, 0.5331, 0.7151, 0.5308, 0.7066, 0.5437, 0.7086, 0.5459, 0.7171, 0.4128, 0.7125, 0.4128, 0.7214, 0.3976, 0.7214, 0.3975, 0.7125, 0.5042, 0.6947, 0.5041, 0.7107, 0.4889, 0.7106, 0.489, 0.6946, 0.8475, 0.2398, 0.8505, 0.25, 0.8436, 0.2538, 0.8395, 0.24, 0.8505, 0.2282, 0.8475, 0.2398, 0.8395, 0.24, 0.8436, 0.2242, 0.764, 0.5444, 0.7681, 0.5582, 0.7559, 0.5653, 0.7498, 0.5447, 0.7958, 0.5212, 0.7794, 0.5223, 0.7727, 0.5117, 0.7958, 0.5077, 0.7681, 0.5582, 0.7794, 0.5645, 0.7727, 0.5746, 0.7559, 0.5653, 0.7794, 0.5223, 0.7681, 0.5287, 0.7559, 0.5212, 0.7727, 0.5117, 0.5308, 0.7066, 0.5331, 0.6946, 0.5459, 0.6967, 0.5437, 0.7086, 0.5041, 0.7107, 0.5042, 0.7242, 0.489, 0.7242, 0.4889, 0.7106, 0.9334, 0.14, 0.931, 0.1272, 0.9548, 0.1319, 0.9573, 0.1446, 0.931, 0.1775, 0.931, 0.1642, 0.9595, 0.1642, 0.9595, 0.1775, 0.8969, 0.4773, 0.8966, 0.5012, 0.8681, 0.5011, 0.8683, 0.4773, 0.8966, 0.5012, 0.8969, 0.5213, 0.8683, 0.5213, 0.8681, 0.5011, 0.7794, 0.5645, 0.7958, 0.5656, 0.7958, 0.5788, 0.7727, 0.5746, 0.7681, 0.5287, 0.764, 0.5444, 0.7498, 0.5447, 0.7559, 0.5212, 0.7727, 0.4211, 0.7958, 0.4169, 0.7958, 0.4247, 0.7789, 0.4279, 0.7958, 0.4881, 0.7727, 0.4841, 0.7789, 0.4769, 0.7958, 0.4801, 0.7559, 0.4304, 0.7727, 0.4211, 0.7789, 0.4279, 0.7658, 0.4352, 0.7727, 0.4841, 0.7559, 0.4746, 0.7658, 0.4695, 0.7789, 0.4769, 0.931, 0.1272, 0.9334, 0.1104, 0.9573, 0.115, 0.9548, 0.1319, 0.931, 0.1948, 0.931, 0.1775, 0.9595, 0.1775, 0.9595, 0.1948, 0.8975, 0.3826, 0.8993, 0.3702, 0.9094, 0.3722, 0.9075, 0.3846, 0.4515, 0.7004, 0.4514, 0.7131, 0.4394, 0.7131, 0.4394, 0.7004, 0.8993, 0.3925, 0.8975, 0.3826, 0.9075, 0.3846, 0.9094, 0.3945, 0.4514, 0.7131, 0.4515, 0.7234, 0.4394, 0.7234, 0.4394, 0.7131, 0.7498, 0.451, 0.7559, 0.4304, 0.7658, 0.4352, 0.761, 0.4512, 0.7559, 0.4746, 0.7498, 0.451, 0.761, 0.4512, 0.7658, 0.4695, 0.4216, 0.4966, 0.4168, 0.5149, 0.3975, 0.5153, 0.4052, 0.4859, 0.4168, 0.5149, 0.4216, 0.5308, 0.4052, 0.5411, 0.3975, 0.5153, 0.4516, 0.4861, 0.4347, 0.4892, 0.4263, 0.474, 0.4516, 0.4689, 0.4216, 0.5308, 0.4347, 0.5381, 0.4263, 0.5528, 0.4052, 0.5411, 0.5948, 0.7088, 0.595, 0.7245, 0.5829, 0.7244, 0.5828, 0.7088, 0.595, 0.6903, 0.5948, 0.7088, 0.5828, 0.7088, 0.5829, 0.6902, 0.8681, 0.4353, 0.8708, 0.4169, 0.9012, 0.4232, 0.8999, 0.4325, 0.8985, 0.4417, 0.8278, 0.009872, 0.8275, 0.03974, 0.7909, 0.03965, 0.791, 0.02318, 0.7912, 0.009782, 0.8275, 0.03974, 0.8278, 0.06496, 0.7912, 0.06487, 0.791, 0.05407, 0.7909, 0.03965, 0.6596, 0.6656, 0.6596, 0.6465, 0.6962, 0.6466, 0.6962, 0.6561, 0.6962, 0.6656, 0.4347, 0.5381, 0.4516, 0.5413, 0.4516, 0.558, 0.4263, 0.5528, 0.4347, 0.4892, 0.4216, 0.4966, 0.4052, 0.4859, 0.4263, 0.474, 0.5303, 0.4969, 0.5303, 0.4714, 0.5429, 0.4687, 0.5429, 0.4969, 0.5303, 0.5465, 0.5303, 0.5114, 0.5429, 0.5115, 0.5429, 0.5279, 0.4813, 0.1545, 0.4362, 0.166, 0.3981, 0.08545, 0.4432, 0.07393, 0.5118, 0.4886, 0.5071, 0.4799, 0.5176, 0.474, 0.5216, 0.4956, 0.6596, 0.6465, 0.6595, 0.6299, 0.6962, 0.6299, 0.6962, 0.6382, 0.6962, 0.6466, 0.8708, 0.4513, 0.8681, 0.4353, 0.8985, 0.4417, 0.8999, 0.4497, 0.9012, 0.4577, 0.467, 0.1936, 0.4968, 0.1997, 0.4655, 0.2817, 0.4358, 0.2757, 0.4889, 0.5115, 0.4908, 0.4969, 0.5118, 0.4886, 0.5117, 0.5114, 0.4908, 0.4969, 0.4965, 0.4857, 0.5071, 0.4799, 0.5118, 0.4886, 0.5071, 0.547, 0.5118, 0.5235, 0.5216, 0.5401, 0.5176, 0.5529, 0.4965, 0.541, 0.4908, 0.5279, 0.5118, 0.5235, 0.5071, 0.547, 0.4908, 0.5279, 0.4889, 0.5115, 0.5117, 0.5114, 0.5118, 0.5235, 0.5303, 0.5555, 0.5303, 0.5465, 0.5429, 0.5279, 0.5429, 0.558, 0.5176, 0.5529, 0.5216, 0.5401, 0.5303, 0.5465, 0.5303, 0.5555, 0.8709, 0.3724, 0.8621, 0.3719, 0.862, 0.2981, 0.8708, 0.2986, 0.5303, 0.5114, 0.5303, 0.4969, 0.5429, 0.4969, 0.5429, 0.5115, 0.4288, 0.1856, 0.4512, 0.1904, 0.42, 0.2725, 0.3975, 0.2676, 0.5216, 0.4956, 0.5176, 0.474, 0.5303, 0.4714, 0.5303, 0.4969, 0.8319, 0.4401, 0.8224, 0.4407, 0.8236, 0.4295, 0.8327, 0.4289, 0.3975, 0.2676, 0.42, 0.2725, 0.4194, 0.2838, 0.3977, 0.2791, 0.8248, 0.3747, 0.8344, 0.3748, 0.8347, 0.3858, 0.8252, 0.3858, 0.8708, 0.2986, 0.862, 0.2981, 0.8621, 0.2895, 0.8709, 0.2899, 0.8415, 0.525, 0.832, 0.5257, 0.8224, 0.4407, 0.8319, 0.4401, 0.8259, 0.2895, 0.8354, 0.2895, 0.8344, 0.3748, 0.8248, 0.3747, 0.4512, 0.1904, 0.467, 0.1936, 0.4358, 0.2757, 0.42, 0.2725, 0.4999, 0.1497, 0.4813, 0.1545, 0.4432, 0.07393, 0.4618, 0.06917, 0.9333, 0.4786, 0.942, 0.4773, 0.942, 0.4852, 0.9333, 0.4865, 0.4347, 0.2869, 0.4635, 0.2928, 0.469, 0.3058, 0.4392, 0.2998, 0.4194, 0.2838, 0.4347, 0.2869, 0.4392, 0.2998, 0.4235, 0.2966, 0.4412, 0.06276, 0.3975, 0.0739, 0.3997, 0.06117, 0.4447, 0.04968, 0.4618, 0.06917, 0.4432, 0.07393, 0.4412, 0.06276, 0.4592, 0.05815, 0.4432, 0.07393, 0.3981, 0.08545, 0.3975, 0.0739, 0.4412, 0.06276, 0.42, 0.2725, 0.4358, 0.2757, 0.4347, 0.2869, 0.4194, 0.2838, 0.4358, 0.2757, 0.4655, 0.2817, 0.4635, 0.2928, 0.4347, 0.2869, 0.4235, 0.2966, 0.4392, 0.2998, 0.454, 0.3139, 0.4405, 0.3112, 0.4447, 0.04968, 0.3997, 0.06117, 0.4198, 0.04464, 0.4583, 0.03482, 0.4633, 0.04493, 0.4447, 0.04968, 0.4583, 0.03482, 0.4742, 0.03075, 0.9235, 0.4934, 0.9333, 0.4865, 0.9333, 0.4992, 0.9235, 0.5051, 0.8252, 0.3858, 0.8347, 0.3858, 0.8354, 0.3973, 0.8259, 0.3972, 0.3977, 0.2791, 0.4194, 0.2838, 0.4235, 0.2966, 0.4011, 0.2917, 0.8327, 0.4289, 0.8236, 0.4295, 0.832, 0.4175, 0.8415, 0.4169, 0.4592, 0.05815, 0.4412, 0.06276, 0.4447, 0.04968, 0.4633, 0.04493, 0.9235, 0.5051, 0.9333, 0.4992, 0.9329, 0.5236, 0.9329, 0.5236, 0.8473, 0.1718, 0.8395, 0.157, 0.8552, 0.1104, 0.8552, 0.1104, 0.8552, 0.1779, 0.8473, 0.1718, 0.8552, 0.1104, 0.8552, 0.1104, 0.9333, 0.4992, 0.942, 0.4981, 0.9329, 0.5236, 0.9329, 0.5236, 0.4392, 0.2998, 0.469, 0.3058, 0.4794, 0.3191, 0.454, 0.3139, 0.9333, 0.4865, 0.942, 0.4852, 0.942, 0.4981, 0.9333, 0.4992, 0.8526, 0.1973, 0.8449, 0.1903, 0.8473, 0.1718, 0.8552, 0.1779, 0.4011, 0.2917, 0.4235, 0.2966, 0.4405, 0.3112, 0.4213, 0.307, 0.0, 0.0, 0.0, 0.0, 0.0, 0.0, 0.0, 0.0, 0.0, 0.0, 0.0, 0.0, 0.0, 0.0, 0.0, 0.0, 0.0, 0.0, 0.0, 0.0, 0.0, 0.0, 0.0, 0.0, 0.0, 0.0, 0.0, 0.0, 0.0, 0.0, 0.0, 0.0, 0.4742, 0.03075, 0.4583, 0.03482, 0.4999, 0.009782, 0.4999, 0.009782, 0.4583, 0.03482, 0.4198, 0.04464, 0.4999, 0.009782, 0.4999, 0.009782, 0.4405, 0.3112, 0.454, 0.3139, 0.4968, 0.3364, 0.4968, 0.3364, 0.454, 0.3139, 0.4794, 0.3191, 0.4968, 0.3364, 0.4968, 0.3364, 0.1929, 0.9614, 0.2592, 0.9611, 0.3117, 0.9888, 0.231, 0.9893, 0.1001, 0.9621, 0.1929, 0.9614, 0.231, 0.9893, 0.118, 0.9901, 0.0557, 0.9621, 0.06318, 0.9902, 0.01989, 0.9895, 0.01976, 0.9617, 0.7409, 0.2614, 0.7177, 0.2647, 0.7076, 0.228, 0.7414, 0.223, 0.1001, 0.9621, 0.118, 0.9901, 0.06318, 0.9902, 0.0557, 0.9621, 0.0, 0.0, 0.0, 0.0, 0.0, 0.0, 0.0, 0.0])
me_cube.materials.append(mat_reapblade_mat)
me_cube.use_remesh_preserve_volume = False
me_cube.use_remesh_preserve_attributes = False
me_cube.use_mirror_vertex_groups = False
me_cube.update()

# ---- objects
ob_cube = bpy.data.objects.new('Cube', me_cube)

# ---- transforms, parenting, visibility, modifiers, constraints
ob_cube.location = (0.0, 0.0, 0.0)
ob_cube.lock_rotations_4d = False
ob_cube.empty_display_type = 'ARROWS'
ob_cube.lineart.crease_threshold = 0.0
_m = ob_cube.modifiers.new('Mirror', 'MIRROR')
_m.use_clip = True

# ---- collection membership
col_collection_1.objects.link(ob_cube)

# ---- scene / render settings (as saved in the file)
scene.frame_start = 1; scene.frame_end = 250; scene.frame_set(1)
scene.render.engine = 'CYCLES'
scene.render.resolution_percentage = 50
scene.render.dither_intensity = 0.0
scene.cycles.use_denoising = False
scene.cycles.samples = 10
scene.cycles.sampling_pattern = 'TABULATED_SOBOL'
scene.cycles.light_sampling_threshold = 0.0
scene.cycles.use_adaptive_sampling = False
scene.cycles.use_light_tree = False
scene.cycles.blur_glossy = 0.0
scene.cycles.pixel_filter_type = 'GAUSSIAN'
scene.cycles.sample_clamp_indirect = 0.0
scene.view_settings.view_transform = 'Standard'
bpy.context.view_layer.update()

# ---- added for rendering (the .blend has no active camera and no usable light): camera, sun
cam_auto = bpy.data.cameras.new('AutoCamera')
cam_auto.lens = 50.0
cam_auto.sensor_width = 36.0
cam_auto.clip_end = 1000.0
ob_auto_camera = bpy.data.objects.new('AutoCamera', cam_auto)
scene.collection.objects.link(ob_auto_camera)
ob_auto_camera.location = (13.9243, -15.4794, 11.1347)
ob_auto_camera.rotation_euler = (1.09748, -7.21219e-08, 0.694738)
scene.camera = ob_auto_camera
light_auto_sun = bpy.data.lights.new('AutoSun', 'SUN')
light_auto_sun.energy = 3.0
light_auto_sun.angle = 0.0523599
ob_auto_sun = bpy.data.objects.new('AutoSun', light_auto_sun)
scene.collection.objects.link(ob_auto_sun)
ob_auto_sun.rotation_euler = (0.872665, 0.174533, 0.523599)
bpy.context.view_layer.update()
